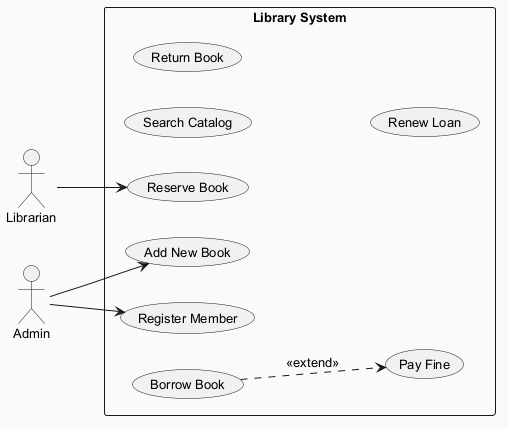

The diagram above was rendered by PlantUML. Its source (embedded in the PNG):
@startuml
skinparam backgroundColor #FAFAFA
skinparam classBackgroundColor #FFF3E0
skinparam classBorderColor #E65100
skinparam defaultFontSize 13
left to right direction
actor "Librarian" as Librarian
actor "Admin" as Admin
rectangle "Library System" {
  usecase "Search Catalog" as UC_SearchCatalog
  usecase "Return Book" as UC_ReturnBook
  usecase "Add New Book" as UC_AddNewBook
  usecase "Renew Loan" as UC_RenewLoan
  usecase "Reserve Book" as UC_ReserveBook
  usecase "Pay Fine" as UC_PayFine
  usecase "Register Member" as UC_RegisterMember
  usecase "Borrow Book" as UC_BorrowBook
}
Librarian --> UC_ReserveBook
Admin --> UC_RegisterMember
Admin --> UC_AddNewBook
UC_BorrowBook ..> UC_PayFine : <<extend>>
@enduml